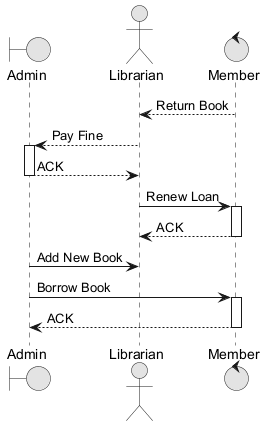

The diagram above was rendered by PlantUML. Its source (embedded in the PNG):
@startuml
skinparam monochrome true
boundary "Admin" as A
actor "Librarian" as L
control "Member" as M
M --> L : Return Book
L --> A : Pay Fine
activate A
A --> L : ACK
deactivate A
L -> M : Renew Loan
activate M
M --> L : ACK
deactivate M
A -> L : Add New Book
A -> M : Borrow Book
activate M
M --> A : ACK
deactivate M
@enduml